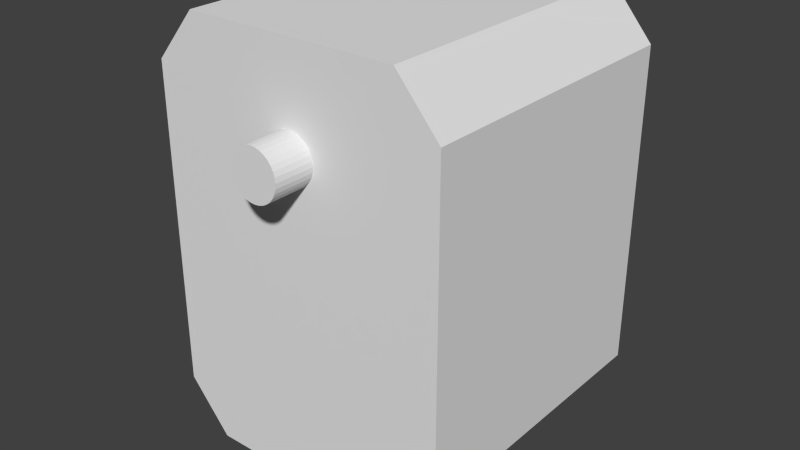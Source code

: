# Source: mx_28.blend  (saved by Blender 2.76.0; exported with 4.5.12 LTS)
import bpy
from mathutils import Matrix  # noqa: F401  (used for matrix-valued properties, if any)

bpy.ops.wm.read_factory_settings(use_empty=True)
scene = bpy.context.scene
scene.name = 'Scene'

# ---- collections
col_collection_1 = bpy.data.collections.new('Collection 1'); scene.collection.children.link(col_collection_1)

# ---- materials (node trees are filled in below, after node groups)
mat_material = bpy.data.materials.new('Material')
mat_material.alpha_threshold = 0.0
mat_material.use_transparent_shadow = False
mat_material.roughness = 0.5
mat_material.line_color = (0.0, 0.0, 0.0, 1.0)

# ---- material node trees

# ---- world
world_world = bpy.data.worlds.new('World'); scene.world = world_world
world_world.color = (0.05088, 0.05088, 0.05088)
world_world.use_sun_shadow = False
world_world.sun_shadow_jitter_overblur = 0.0
world_world.cycles.sampling_method = 'MANUAL'
world_world.cycles.sample_map_resolution = 256

# ---- meshes
me_cube = bpy.data.meshes.new('Cube')
me_cube.from_pydata([(1.27, 1.775, -3.86), (1.27, -1.775, -3.86), (-1.27, -1.775, -3.86), (-1.27, 1.775, -3.86), (1.27, 1.775, 1.2), (1.27, -1.775, 1.2), (-1.27, -1.775, 1.2), (-1.27, 1.775, 1.2), (-1.78, -1.775, -3.26), (-1.78, 1.775, -3.26), (-1.78, -1.775, 0.6), (-1.78, 1.775, 0.6), (1.78, 1.775, -3.26), (1.78, -1.775, -3.26), (1.78, 1.775, 0.6), (1.78, -1.775, 0.6)], [], [(0, 1, 2, 3), (4, 7, 6, 5), (4, 5, 15, 14), (1, 5, 6, 2), (2, 6, 10, 8), (4, 0, 3, 7), (8, 10, 11, 9), (6, 7, 11, 10), (7, 3, 9, 11), (3, 2, 8, 9), (12, 14, 15, 13), (5, 1, 13, 15), (0, 4, 14, 12), (1, 0, 12, 13)])
me_cube.materials.append(mat_material)
me_cube.use_remesh_preserve_volume = False
me_cube.use_remesh_preserve_attributes = False
me_cube.use_mirror_vertex_groups = False
me_cube.update()
me_cylinder = bpy.data.meshes.new('Cylinder')
me_cylinder.from_pydata([(1.311e-16, -2.26, -0.2952), (0.0, 1.925, -0.2952), (0.05758, -2.26, -0.2895), (0.05758, 1.925, -0.2895), (0.113, -2.26, -0.2727), (0.113, 1.925, -0.2727), (0.164, -2.26, -0.2454), (0.164, 1.925, -0.2454), (0.2087, -2.26, -0.2087), (0.2087, 1.925, -0.2087), (0.2454, -2.26, -0.164), (0.2454, 1.925, -0.164), (0.2727, -2.26, -0.113), (0.2727, 1.925, -0.113), (0.2895, -2.26, -0.05758), (0.2895, 1.925, -0.05758), (0.2952, -2.26, -4.457e-08), (0.2952, 1.925, 0.0), (0.2895, -2.26, 0.05758), (0.2895, 1.925, 0.05758), (0.2727, -2.26, 0.113), (0.2727, 1.925, 0.113), (0.2454, -2.26, 0.164), (0.2454, 1.925, 0.164), (0.2087, -2.26, 0.2087), (0.2087, 1.925, 0.2087), (0.164, -2.26, 0.2454), (0.164, 1.925, 0.2454), (0.113, -2.26, 0.2727), (0.113, 1.925, 0.2727), (0.05758, -2.26, 0.2895), (0.05758, 1.925, 0.2895), (-9.618e-08, -2.26, 0.2952), (-9.618e-08, 1.925, 0.2952), (-0.05758, -2.26, 0.2895), (-0.05758, 1.925, 0.2895), (-0.113, -2.26, 0.2727), (-0.113, 1.925, 0.2727), (-0.164, -2.26, 0.2454), (-0.164, 1.925, 0.2454), (-0.2087, -2.26, 0.2087), (-0.2087, 1.925, 0.2087), (-0.2454, -2.26, 0.164), (-0.2454, 1.925, 0.164), (-0.2727, -2.26, 0.113), (-0.2727, 1.925, 0.113), (-0.2895, -2.26, 0.05758), (-0.2895, 1.925, 0.05758), (-0.2952, -2.26, -3.073e-07), (-0.2952, 1.925, -2.627e-07), (-0.2895, -2.26, -0.05758), (-0.2895, 1.925, -0.05758), (-0.2727, -2.26, -0.113), (-0.2727, 1.925, -0.113), (-0.2454, -2.26, -0.164), (-0.2454, 1.925, -0.164), (-0.2087, -2.26, -0.2087), (-0.2087, 1.925, -0.2087), (-0.164, -2.26, -0.2454), (-0.164, 1.925, -0.2454), (-0.113, -2.26, -0.2727), (-0.113, 1.925, -0.2727), (-0.05758, -2.26, -0.2895), (-0.05758, 1.925, -0.2895)], [], [(0, 1, 3, 2), (2, 3, 5, 4), (4, 5, 7, 6), (6, 7, 9, 8), (8, 9, 11, 10), (10, 11, 13, 12), (12, 13, 15, 14), (14, 15, 17, 16), (16, 17, 19, 18), (18, 19, 21, 20), (20, 21, 23, 22), (22, 23, 25, 24), (24, 25, 27, 26), (26, 27, 29, 28), (28, 29, 31, 30), (30, 31, 33, 32), (32, 33, 35, 34), (34, 35, 37, 36), (36, 37, 39, 38), (38, 39, 41, 40), (40, 41, 43, 42), (42, 43, 45, 44), (44, 45, 47, 46), (46, 47, 49, 48), (48, 49, 51, 50), (50, 51, 53, 52), (52, 53, 55, 54), (54, 55, 57, 56), (56, 57, 59, 58), (58, 59, 61, 60), (3, 1, 63, 61, 59, 57, 55, 53, 51, 49, 47, 45, 43, 41, 39, 37, 35, 33, 31, 29, 27, 25, 23, 21, 19, 17, 15, 13, 11, 9, 7, 5), (62, 63, 1, 0), (60, 61, 63, 62), (0, 2, 4, 6, 8, 10, 12, 14, 16, 18, 20, 22, 24, 26, 28, 30, 32, 34, 36, 38, 40, 42, 44, 46, 48, 50, 52, 54, 56, 58, 60, 62)])
me_cylinder.use_remesh_preserve_volume = False
me_cylinder.use_remesh_preserve_attributes = False
me_cylinder.use_mirror_vertex_groups = False
me_cylinder.update()

# ---- objects
ob_servo = bpy.data.objects.new('servo', me_cube)
ob_servo_axis = bpy.data.objects.new('servo_axis', me_cylinder)

# ---- transforms, parenting, visibility, modifiers, constraints
ob_servo.location = (0.0, 0.0, 0.0)
ob_servo.lock_rotations_4d = False
ob_servo.empty_display_type = 'ARROWS'
ob_servo.lineart.crease_threshold = 0.0
ob_servo_axis.parent = ob_servo
ob_servo_axis.location = (0.0, 0.0, 0.0)
ob_servo_axis.lineart.crease_threshold = 0.0

# ---- collection membership
col_collection_1.objects.link(ob_servo)
col_collection_1.objects.link(ob_servo_axis)

# ---- scene / render settings (as saved in the file)
scene.frame_start = 1; scene.frame_end = 250; scene.frame_set(1)
scene.render.engine = 'BLENDER_EEVEE_NEXT'
scene.render.resolution_percentage = 50
scene.render.dither_intensity = 0.0
scene.cycles.use_denoising = False
scene.cycles.samples = 10
scene.cycles.sampling_pattern = 'TABULATED_SOBOL'
scene.cycles.light_sampling_threshold = 0.0
scene.cycles.use_adaptive_sampling = False
scene.cycles.use_light_tree = False
scene.cycles.blur_glossy = 0.0
scene.cycles.pixel_filter_type = 'GAUSSIAN'
scene.cycles.sample_clamp_indirect = 0.0
scene.view_settings.view_transform = 'Standard'
scene.unit_settings.scale_length = 0.01
bpy.context.view_layer.update()

# ---- added for rendering (the .blend has no active camera and no usable light): camera, sun
cam_auto = bpy.data.cameras.new('AutoCamera')
cam_auto.lens = 50.0
cam_auto.sensor_width = 36.0
cam_auto.clip_end = 1000.0
ob_auto_camera = bpy.data.objects.new('AutoCamera', cam_auto)
scene.collection.objects.link(ob_auto_camera)
ob_auto_camera.location = (6.91084, -8.46051, 4.19867)
ob_auto_camera.rotation_euler = (1.09748, -7.21219e-08, 0.694738)
scene.camera = ob_auto_camera
light_auto_sun = bpy.data.lights.new('AutoSun', 'SUN')
light_auto_sun.energy = 3.0
light_auto_sun.angle = 0.0523599
ob_auto_sun = bpy.data.objects.new('AutoSun', light_auto_sun)
scene.collection.objects.link(ob_auto_sun)
ob_auto_sun.rotation_euler = (0.872665, 0.174533, 0.523599)
bpy.context.view_layer.update()
